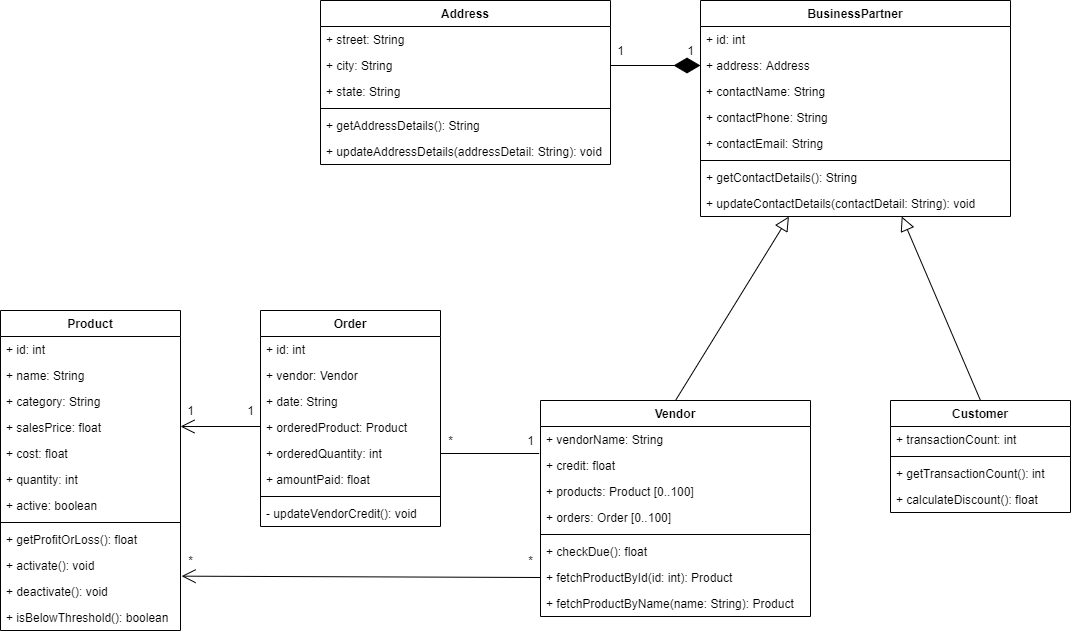

The diagram above was exported from draw.io. Its source (the exported page's mxGraphModel, read from the mxfile embedded in the PNG):
<mxGraphModel dx="1108" dy="1651" grid="1" gridSize="10" guides="1" tooltips="1" connect="1" arrows="1" fold="1" page="1" pageScale="1" pageWidth="827" pageHeight="1169" math="0" shadow="0">
  <root>
    <mxCell id="0" />
    <mxCell id="1" parent="0" />
    <mxCell id="fbQUe3Yp5nzjCFqMc9XD-2" value="Product" style="swimlane;fontStyle=1;align=center;verticalAlign=top;childLayout=stackLayout;horizontal=1;startSize=26;horizontalStack=0;resizeParent=1;resizeParentMax=0;resizeLast=0;collapsible=1;marginBottom=0;" parent="1" vertex="1">
      <mxGeometry x="110" y="30" width="180" height="320" as="geometry">
        <mxRectangle x="200" y="120" width="80" height="26" as="alternateBounds" />
      </mxGeometry>
    </mxCell>
    <mxCell id="fbQUe3Yp5nzjCFqMc9XD-3" value="+ id: int" style="text;strokeColor=none;fillColor=none;align=left;verticalAlign=top;spacingLeft=4;spacingRight=4;overflow=hidden;rotatable=0;points=[[0,0.5],[1,0.5]];portConstraint=eastwest;" parent="fbQUe3Yp5nzjCFqMc9XD-2" vertex="1">
      <mxGeometry y="26" width="180" height="26" as="geometry" />
    </mxCell>
    <mxCell id="fbQUe3Yp5nzjCFqMc9XD-6" value="+ name: String" style="text;strokeColor=none;fillColor=none;align=left;verticalAlign=top;spacingLeft=4;spacingRight=4;overflow=hidden;rotatable=0;points=[[0,0.5],[1,0.5]];portConstraint=eastwest;" parent="fbQUe3Yp5nzjCFqMc9XD-2" vertex="1">
      <mxGeometry y="52" width="180" height="26" as="geometry" />
    </mxCell>
    <mxCell id="fbQUe3Yp5nzjCFqMc9XD-7" value="+ category: String" style="text;strokeColor=none;fillColor=none;align=left;verticalAlign=top;spacingLeft=4;spacingRight=4;overflow=hidden;rotatable=0;points=[[0,0.5],[1,0.5]];portConstraint=eastwest;" parent="fbQUe3Yp5nzjCFqMc9XD-2" vertex="1">
      <mxGeometry y="78" width="180" height="26" as="geometry" />
    </mxCell>
    <mxCell id="fbQUe3Yp5nzjCFqMc9XD-8" value="+ salesPrice: float" style="text;strokeColor=none;fillColor=none;align=left;verticalAlign=top;spacingLeft=4;spacingRight=4;overflow=hidden;rotatable=0;points=[[0,0.5],[1,0.5]];portConstraint=eastwest;" parent="fbQUe3Yp5nzjCFqMc9XD-2" vertex="1">
      <mxGeometry y="104" width="180" height="26" as="geometry" />
    </mxCell>
    <mxCell id="fbQUe3Yp5nzjCFqMc9XD-9" value="+ cost: float" style="text;strokeColor=none;fillColor=none;align=left;verticalAlign=top;spacingLeft=4;spacingRight=4;overflow=hidden;rotatable=0;points=[[0,0.5],[1,0.5]];portConstraint=eastwest;" parent="fbQUe3Yp5nzjCFqMc9XD-2" vertex="1">
      <mxGeometry y="130" width="180" height="26" as="geometry" />
    </mxCell>
    <mxCell id="fbQUe3Yp5nzjCFqMc9XD-10" value="+ quantity: int" style="text;strokeColor=none;fillColor=none;align=left;verticalAlign=top;spacingLeft=4;spacingRight=4;overflow=hidden;rotatable=0;points=[[0,0.5],[1,0.5]];portConstraint=eastwest;" parent="fbQUe3Yp5nzjCFqMc9XD-2" vertex="1">
      <mxGeometry y="156" width="180" height="26" as="geometry" />
    </mxCell>
    <mxCell id="fbQUe3Yp5nzjCFqMc9XD-11" value="+ active: boolean" style="text;strokeColor=none;fillColor=none;align=left;verticalAlign=top;spacingLeft=4;spacingRight=4;overflow=hidden;rotatable=0;points=[[0,0.5],[1,0.5]];portConstraint=eastwest;" parent="fbQUe3Yp5nzjCFqMc9XD-2" vertex="1">
      <mxGeometry y="182" width="180" height="26" as="geometry" />
    </mxCell>
    <mxCell id="fbQUe3Yp5nzjCFqMc9XD-4" value="" style="line;strokeWidth=1;fillColor=none;align=left;verticalAlign=middle;spacingTop=-1;spacingLeft=3;spacingRight=3;rotatable=0;labelPosition=right;points=[];portConstraint=eastwest;" parent="fbQUe3Yp5nzjCFqMc9XD-2" vertex="1">
      <mxGeometry y="208" width="180" height="8" as="geometry" />
    </mxCell>
    <mxCell id="fbQUe3Yp5nzjCFqMc9XD-5" value="+ getProfitOrLoss(): float" style="text;strokeColor=none;fillColor=none;align=left;verticalAlign=top;spacingLeft=4;spacingRight=4;overflow=hidden;rotatable=0;points=[[0,0.5],[1,0.5]];portConstraint=eastwest;" parent="fbQUe3Yp5nzjCFqMc9XD-2" vertex="1">
      <mxGeometry y="216" width="180" height="26" as="geometry" />
    </mxCell>
    <mxCell id="fbQUe3Yp5nzjCFqMc9XD-12" value="+ activate(): void" style="text;strokeColor=none;fillColor=none;align=left;verticalAlign=top;spacingLeft=4;spacingRight=4;overflow=hidden;rotatable=0;points=[[0,0.5],[1,0.5]];portConstraint=eastwest;" parent="fbQUe3Yp5nzjCFqMc9XD-2" vertex="1">
      <mxGeometry y="242" width="180" height="26" as="geometry" />
    </mxCell>
    <mxCell id="fbQUe3Yp5nzjCFqMc9XD-13" value="+ deactivate(): void" style="text;strokeColor=none;fillColor=none;align=left;verticalAlign=top;spacingLeft=4;spacingRight=4;overflow=hidden;rotatable=0;points=[[0,0.5],[1,0.5]];portConstraint=eastwest;" parent="fbQUe3Yp5nzjCFqMc9XD-2" vertex="1">
      <mxGeometry y="268" width="180" height="26" as="geometry" />
    </mxCell>
    <mxCell id="fbQUe3Yp5nzjCFqMc9XD-14" value="+ isBelowThreshold(): boolean" style="text;strokeColor=none;fillColor=none;align=left;verticalAlign=top;spacingLeft=4;spacingRight=4;overflow=hidden;rotatable=0;points=[[0,0.5],[1,0.5]];portConstraint=eastwest;" parent="fbQUe3Yp5nzjCFqMc9XD-2" vertex="1">
      <mxGeometry y="294" width="180" height="26" as="geometry" />
    </mxCell>
    <mxCell id="C2fPwORqapMJ2270VnLa-13" value="" style="endArrow=open;endFill=1;endSize=12;html=1;exitX=0;exitY=0.5;exitDx=0;exitDy=0;entryX=1.006;entryY=-0.09;entryDx=0;entryDy=0;entryPerimeter=0;" parent="1" source="fbQUe3Yp5nzjCFqMc9XD-65" target="fbQUe3Yp5nzjCFqMc9XD-13" edge="1">
      <mxGeometry width="160" relative="1" as="geometry">
        <mxPoint x="360" y="390" as="sourcePoint" />
        <mxPoint x="272" y="297" as="targetPoint" />
      </mxGeometry>
    </mxCell>
    <mxCell id="C2fPwORqapMJ2270VnLa-14" value="" style="edgeStyle=elbowEdgeStyle;html=1;endArrow=none;elbow=vertical;exitX=1;exitY=0.5;exitDx=0;exitDy=0;entryX=-0.005;entryY=0.013;entryDx=0;entryDy=0;entryPerimeter=0;" parent="1" source="fbQUe3Yp5nzjCFqMc9XD-20" target="fbQUe3Yp5nzjCFqMc9XD-63" edge="1">
      <mxGeometry width="160" relative="1" as="geometry">
        <mxPoint x="400" y="450" as="sourcePoint" />
        <mxPoint x="610.0000000000002" y="159" as="targetPoint" />
      </mxGeometry>
    </mxCell>
    <mxCell id="C2fPwORqapMJ2270VnLa-15" value="1" style="text;html=1;align=center;verticalAlign=middle;resizable=0;points=[];autosize=1;" parent="1" vertex="1">
      <mxGeometry x="290" y="120" width="20" height="20" as="geometry" />
    </mxCell>
    <mxCell id="C2fPwORqapMJ2270VnLa-16" value="1" style="text;html=1;align=center;verticalAlign=middle;resizable=0;points=[];autosize=1;" parent="1" vertex="1">
      <mxGeometry x="350" y="120" width="20" height="20" as="geometry" />
    </mxCell>
    <mxCell id="C2fPwORqapMJ2270VnLa-17" value="*" style="text;html=1;align=center;verticalAlign=middle;resizable=0;points=[];autosize=1;" parent="1" vertex="1">
      <mxGeometry x="290" y="270" width="20" height="20" as="geometry" />
    </mxCell>
    <mxCell id="C2fPwORqapMJ2270VnLa-18" value="*" style="text;html=1;align=center;verticalAlign=middle;resizable=0;points=[];autosize=1;" parent="1" vertex="1">
      <mxGeometry x="630" y="270" width="20" height="20" as="geometry" />
    </mxCell>
    <mxCell id="C2fPwORqapMJ2270VnLa-19" value="*" style="text;html=1;align=center;verticalAlign=middle;resizable=0;points=[];autosize=1;" parent="1" vertex="1">
      <mxGeometry x="550" y="150" width="20" height="20" as="geometry" />
    </mxCell>
    <mxCell id="C2fPwORqapMJ2270VnLa-20" value="1" style="text;html=1;align=center;verticalAlign=middle;resizable=0;points=[];autosize=1;" parent="1" vertex="1">
      <mxGeometry x="630" y="150" width="20" height="20" as="geometry" />
    </mxCell>
    <mxCell id="fbQUe3Yp5nzjCFqMc9XD-28" value="Customer" style="swimlane;fontStyle=1;align=center;verticalAlign=top;childLayout=stackLayout;horizontal=1;startSize=26;horizontalStack=0;resizeParent=1;resizeParentMax=0;resizeLast=0;collapsible=1;marginBottom=0;" parent="1" vertex="1">
      <mxGeometry x="1000" y="120" width="180" height="112" as="geometry">
        <mxRectangle x="200" y="120" width="80" height="26" as="alternateBounds" />
      </mxGeometry>
    </mxCell>
    <mxCell id="fbQUe3Yp5nzjCFqMc9XD-44" value="+ transactionCount: int" style="text;strokeColor=none;fillColor=none;align=left;verticalAlign=top;spacingLeft=4;spacingRight=4;overflow=hidden;rotatable=0;points=[[0,0.5],[1,0.5]];portConstraint=eastwest;" parent="fbQUe3Yp5nzjCFqMc9XD-28" vertex="1">
      <mxGeometry y="26" width="180" height="26" as="geometry" />
    </mxCell>
    <mxCell id="fbQUe3Yp5nzjCFqMc9XD-36" value="" style="line;strokeWidth=1;fillColor=none;align=left;verticalAlign=middle;spacingTop=-1;spacingLeft=3;spacingRight=3;rotatable=0;labelPosition=right;points=[];portConstraint=eastwest;" parent="fbQUe3Yp5nzjCFqMc9XD-28" vertex="1">
      <mxGeometry y="52" width="180" height="8" as="geometry" />
    </mxCell>
    <mxCell id="fbQUe3Yp5nzjCFqMc9XD-45" value="+ getTransactionCount(): int" style="text;strokeColor=none;fillColor=none;align=left;verticalAlign=top;spacingLeft=4;spacingRight=4;overflow=hidden;rotatable=0;points=[[0,0.5],[1,0.5]];portConstraint=eastwest;" parent="fbQUe3Yp5nzjCFqMc9XD-28" vertex="1">
      <mxGeometry y="60" width="180" height="26" as="geometry" />
    </mxCell>
    <mxCell id="fbQUe3Yp5nzjCFqMc9XD-46" value="+ calculateDiscount(): float" style="text;strokeColor=none;fillColor=none;align=left;verticalAlign=top;spacingLeft=4;spacingRight=4;overflow=hidden;rotatable=0;points=[[0,0.5],[1,0.5]];portConstraint=eastwest;" parent="fbQUe3Yp5nzjCFqMc9XD-28" vertex="1">
      <mxGeometry y="86" width="180" height="26" as="geometry" />
    </mxCell>
    <mxCell id="C2fPwORqapMJ2270VnLa-21" value="BusinessPartner" style="swimlane;fontStyle=1;align=center;verticalAlign=top;childLayout=stackLayout;horizontal=1;startSize=26;horizontalStack=0;resizeParent=1;resizeParentMax=0;resizeLast=0;collapsible=1;marginBottom=0;" parent="1" vertex="1">
      <mxGeometry x="810" y="-280" width="310" height="216" as="geometry">
        <mxRectangle x="200" y="120" width="80" height="26" as="alternateBounds" />
      </mxGeometry>
    </mxCell>
    <mxCell id="C2fPwORqapMJ2270VnLa-22" value="+ id: int" style="text;strokeColor=none;fillColor=none;align=left;verticalAlign=top;spacingLeft=4;spacingRight=4;overflow=hidden;rotatable=0;points=[[0,0.5],[1,0.5]];portConstraint=eastwest;" parent="C2fPwORqapMJ2270VnLa-21" vertex="1">
      <mxGeometry y="26" width="310" height="26" as="geometry" />
    </mxCell>
    <mxCell id="C2fPwORqapMJ2270VnLa-60" value="+ address: Address" style="text;strokeColor=none;fillColor=none;align=left;verticalAlign=top;spacingLeft=4;spacingRight=4;overflow=hidden;rotatable=0;points=[[0,0.5],[1,0.5]];portConstraint=eastwest;" parent="C2fPwORqapMJ2270VnLa-21" vertex="1">
      <mxGeometry y="52" width="310" height="26" as="geometry" />
    </mxCell>
    <mxCell id="C2fPwORqapMJ2270VnLa-23" value="+ contactName: String" style="text;strokeColor=none;fillColor=none;align=left;verticalAlign=top;spacingLeft=4;spacingRight=4;overflow=hidden;rotatable=0;points=[[0,0.5],[1,0.5]];portConstraint=eastwest;" parent="C2fPwORqapMJ2270VnLa-21" vertex="1">
      <mxGeometry y="78" width="310" height="26" as="geometry" />
    </mxCell>
    <mxCell id="C2fPwORqapMJ2270VnLa-24" value="+ contactPhone: String" style="text;strokeColor=none;fillColor=none;align=left;verticalAlign=top;spacingLeft=4;spacingRight=4;overflow=hidden;rotatable=0;points=[[0,0.5],[1,0.5]];portConstraint=eastwest;" parent="C2fPwORqapMJ2270VnLa-21" vertex="1">
      <mxGeometry y="104" width="310" height="26" as="geometry" />
    </mxCell>
    <mxCell id="C2fPwORqapMJ2270VnLa-25" value="+ contactEmail: String" style="text;strokeColor=none;fillColor=none;align=left;verticalAlign=top;spacingLeft=4;spacingRight=4;overflow=hidden;rotatable=0;points=[[0,0.5],[1,0.5]];portConstraint=eastwest;" parent="C2fPwORqapMJ2270VnLa-21" vertex="1">
      <mxGeometry y="130" width="310" height="26" as="geometry" />
    </mxCell>
    <mxCell id="C2fPwORqapMJ2270VnLa-30" value="" style="line;strokeWidth=1;fillColor=none;align=left;verticalAlign=middle;spacingTop=-1;spacingLeft=3;spacingRight=3;rotatable=0;labelPosition=right;points=[];portConstraint=eastwest;" parent="C2fPwORqapMJ2270VnLa-21" vertex="1">
      <mxGeometry y="156" width="310" height="8" as="geometry" />
    </mxCell>
    <mxCell id="C2fPwORqapMJ2270VnLa-31" value="+ getContactDetails(): String" style="text;strokeColor=none;fillColor=none;align=left;verticalAlign=top;spacingLeft=4;spacingRight=4;overflow=hidden;rotatable=0;points=[[0,0.5],[1,0.5]];portConstraint=eastwest;" parent="C2fPwORqapMJ2270VnLa-21" vertex="1">
      <mxGeometry y="164" width="310" height="26" as="geometry" />
    </mxCell>
    <mxCell id="C2fPwORqapMJ2270VnLa-33" value="+ updateContactDetails(contactDetail: String): void" style="text;strokeColor=none;fillColor=none;align=left;verticalAlign=top;spacingLeft=4;spacingRight=4;overflow=hidden;rotatable=0;points=[[0,0.5],[1,0.5]];portConstraint=eastwest;" parent="C2fPwORqapMJ2270VnLa-21" vertex="1">
      <mxGeometry y="190" width="310" height="26" as="geometry" />
    </mxCell>
    <mxCell id="C2fPwORqapMJ2270VnLa-37" value="" style="edgeStyle=none;html=1;endSize=12;endArrow=block;endFill=0;exitX=0.5;exitY=0;exitDx=0;exitDy=0;" parent="1" source="fbQUe3Yp5nzjCFqMc9XD-47" target="C2fPwORqapMJ2270VnLa-21" edge="1">
      <mxGeometry width="160" relative="1" as="geometry">
        <mxPoint x="600" y="-40" as="sourcePoint" />
        <mxPoint x="760" y="-40" as="targetPoint" />
      </mxGeometry>
    </mxCell>
    <mxCell id="C2fPwORqapMJ2270VnLa-38" value="" style="edgeStyle=none;html=1;endSize=12;endArrow=block;endFill=0;exitX=0.5;exitY=0;exitDx=0;exitDy=0;" parent="1" source="fbQUe3Yp5nzjCFqMc9XD-28" target="C2fPwORqapMJ2270VnLa-21" edge="1">
      <mxGeometry width="160" relative="1" as="geometry">
        <mxPoint x="775" y="130" as="sourcePoint" />
        <mxPoint x="947.0430107526881" y="50" as="targetPoint" />
      </mxGeometry>
    </mxCell>
    <mxCell id="fbQUe3Yp5nzjCFqMc9XD-47" value="Vendor" style="swimlane;fontStyle=1;align=center;verticalAlign=top;childLayout=stackLayout;horizontal=1;startSize=26;horizontalStack=0;resizeParent=1;resizeParentMax=0;resizeLast=0;collapsible=1;marginBottom=0;" parent="1" vertex="1">
      <mxGeometry x="650" y="120" width="270" height="216" as="geometry">
        <mxRectangle x="200" y="120" width="80" height="26" as="alternateBounds" />
      </mxGeometry>
    </mxCell>
    <mxCell id="fbQUe3Yp5nzjCFqMc9XD-55" value="+ vendorName: String" style="text;strokeColor=none;fillColor=none;align=left;verticalAlign=top;spacingLeft=4;spacingRight=4;overflow=hidden;rotatable=0;points=[[0,0.5],[1,0.5]];portConstraint=eastwest;" parent="fbQUe3Yp5nzjCFqMc9XD-47" vertex="1">
      <mxGeometry y="26" width="270" height="26" as="geometry" />
    </mxCell>
    <mxCell id="fbQUe3Yp5nzjCFqMc9XD-63" value="+ credit: float" style="text;strokeColor=none;fillColor=none;align=left;verticalAlign=top;spacingLeft=4;spacingRight=4;overflow=hidden;rotatable=0;points=[[0,0.5],[1,0.5]];portConstraint=eastwest;" parent="fbQUe3Yp5nzjCFqMc9XD-47" vertex="1">
      <mxGeometry y="52" width="270" height="26" as="geometry" />
    </mxCell>
    <mxCell id="fbQUe3Yp5nzjCFqMc9XD-64" value="+ products: Product [0..100]" style="text;strokeColor=none;fillColor=none;align=left;verticalAlign=top;spacingLeft=4;spacingRight=4;overflow=hidden;rotatable=0;points=[[0,0.5],[1,0.5]];portConstraint=eastwest;" parent="fbQUe3Yp5nzjCFqMc9XD-47" vertex="1">
      <mxGeometry y="78" width="270" height="26" as="geometry" />
    </mxCell>
    <mxCell id="C2fPwORqapMJ2270VnLa-12" value="+ orders: Order [0..100]" style="text;strokeColor=none;fillColor=none;align=left;verticalAlign=top;spacingLeft=4;spacingRight=4;overflow=hidden;rotatable=0;points=[[0,0.5],[1,0.5]];portConstraint=eastwest;" parent="fbQUe3Yp5nzjCFqMc9XD-47" vertex="1">
      <mxGeometry y="104" width="270" height="26" as="geometry" />
    </mxCell>
    <mxCell id="fbQUe3Yp5nzjCFqMc9XD-56" value="" style="line;strokeWidth=1;fillColor=none;align=left;verticalAlign=middle;spacingTop=-1;spacingLeft=3;spacingRight=3;rotatable=0;labelPosition=right;points=[];portConstraint=eastwest;" parent="fbQUe3Yp5nzjCFqMc9XD-47" vertex="1">
      <mxGeometry y="130" width="270" height="8" as="geometry" />
    </mxCell>
    <mxCell id="fbQUe3Yp5nzjCFqMc9XD-61" value="+ checkDue(): float" style="text;strokeColor=none;fillColor=none;align=left;verticalAlign=top;spacingLeft=4;spacingRight=4;overflow=hidden;rotatable=0;points=[[0,0.5],[1,0.5]];portConstraint=eastwest;" parent="fbQUe3Yp5nzjCFqMc9XD-47" vertex="1">
      <mxGeometry y="138" width="270" height="26" as="geometry" />
    </mxCell>
    <mxCell id="fbQUe3Yp5nzjCFqMc9XD-65" value="+ fetchProductById(id: int): Product" style="text;strokeColor=none;fillColor=none;align=left;verticalAlign=top;spacingLeft=4;spacingRight=4;overflow=hidden;rotatable=0;points=[[0,0.5],[1,0.5]];portConstraint=eastwest;" parent="fbQUe3Yp5nzjCFqMc9XD-47" vertex="1">
      <mxGeometry y="164" width="270" height="26" as="geometry" />
    </mxCell>
    <mxCell id="fbQUe3Yp5nzjCFqMc9XD-66" value="+ fetchProductByName(name: String): Product" style="text;strokeColor=none;fillColor=none;align=left;verticalAlign=top;spacingLeft=4;spacingRight=4;overflow=hidden;rotatable=0;points=[[0,0.5],[1,0.5]];portConstraint=eastwest;" parent="fbQUe3Yp5nzjCFqMc9XD-47" vertex="1">
      <mxGeometry y="190" width="270" height="26" as="geometry" />
    </mxCell>
    <mxCell id="C2fPwORqapMJ2270VnLa-52" value="Address" style="swimlane;fontStyle=1;align=center;verticalAlign=top;childLayout=stackLayout;horizontal=1;startSize=26;horizontalStack=0;resizeParent=1;resizeParentMax=0;resizeLast=0;collapsible=1;marginBottom=0;" parent="1" vertex="1">
      <mxGeometry x="430" y="-280" width="290" height="164" as="geometry">
        <mxRectangle x="200" y="120" width="80" height="26" as="alternateBounds" />
      </mxGeometry>
    </mxCell>
    <mxCell id="C2fPwORqapMJ2270VnLa-26" value="+ street: String" style="text;strokeColor=none;fillColor=none;align=left;verticalAlign=top;spacingLeft=4;spacingRight=4;overflow=hidden;rotatable=0;points=[[0,0.5],[1,0.5]];portConstraint=eastwest;" parent="C2fPwORqapMJ2270VnLa-52" vertex="1">
      <mxGeometry y="26" width="290" height="26" as="geometry" />
    </mxCell>
    <mxCell id="C2fPwORqapMJ2270VnLa-27" value="+ city: String" style="text;strokeColor=none;fillColor=none;align=left;verticalAlign=top;spacingLeft=4;spacingRight=4;overflow=hidden;rotatable=0;points=[[0,0.5],[1,0.5]];portConstraint=eastwest;" parent="C2fPwORqapMJ2270VnLa-52" vertex="1">
      <mxGeometry y="52" width="290" height="26" as="geometry" />
    </mxCell>
    <mxCell id="C2fPwORqapMJ2270VnLa-28" value="+ state: String" style="text;strokeColor=none;fillColor=none;align=left;verticalAlign=top;spacingLeft=4;spacingRight=4;overflow=hidden;rotatable=0;points=[[0,0.5],[1,0.5]];portConstraint=eastwest;" parent="C2fPwORqapMJ2270VnLa-52" vertex="1">
      <mxGeometry y="78" width="290" height="26" as="geometry" />
    </mxCell>
    <mxCell id="C2fPwORqapMJ2270VnLa-54" value="" style="line;strokeWidth=1;fillColor=none;align=left;verticalAlign=middle;spacingTop=-1;spacingLeft=3;spacingRight=3;rotatable=0;labelPosition=right;points=[];portConstraint=eastwest;" parent="C2fPwORqapMJ2270VnLa-52" vertex="1">
      <mxGeometry y="104" width="290" height="8" as="geometry" />
    </mxCell>
    <mxCell id="C2fPwORqapMJ2270VnLa-32" value="+ getAddressDetails(): String" style="text;strokeColor=none;fillColor=none;align=left;verticalAlign=top;spacingLeft=4;spacingRight=4;overflow=hidden;rotatable=0;points=[[0,0.5],[1,0.5]];portConstraint=eastwest;" parent="C2fPwORqapMJ2270VnLa-52" vertex="1">
      <mxGeometry y="112" width="290" height="26" as="geometry" />
    </mxCell>
    <mxCell id="C2fPwORqapMJ2270VnLa-34" value="+ updateAddressDetails(addressDetail: String): void" style="text;strokeColor=none;fillColor=none;align=left;verticalAlign=top;spacingLeft=4;spacingRight=4;overflow=hidden;rotatable=0;points=[[0,0.5],[1,0.5]];portConstraint=eastwest;" parent="C2fPwORqapMJ2270VnLa-52" vertex="1">
      <mxGeometry y="138" width="290" height="26" as="geometry" />
    </mxCell>
    <mxCell id="C2fPwORqapMJ2270VnLa-57" value="" style="endArrow=diamondThin;endFill=1;endSize=24;html=1;exitX=1;exitY=0.5;exitDx=0;exitDy=0;entryX=0;entryY=0.5;entryDx=0;entryDy=0;" parent="1" source="C2fPwORqapMJ2270VnLa-27" target="C2fPwORqapMJ2270VnLa-60" edge="1">
      <mxGeometry width="160" relative="1" as="geometry">
        <mxPoint x="560" y="-50" as="sourcePoint" />
        <mxPoint x="720" y="-50" as="targetPoint" />
      </mxGeometry>
    </mxCell>
    <mxCell id="C2fPwORqapMJ2270VnLa-58" value="1" style="text;html=1;align=center;verticalAlign=middle;resizable=0;points=[];autosize=1;" parent="1" vertex="1">
      <mxGeometry x="720" y="-240" width="20" height="20" as="geometry" />
    </mxCell>
    <mxCell id="C2fPwORqapMJ2270VnLa-59" value="1" style="text;html=1;align=center;verticalAlign=middle;resizable=0;points=[];autosize=1;" parent="1" vertex="1">
      <mxGeometry x="790" y="-240" width="20" height="20" as="geometry" />
    </mxCell>
    <mxCell id="fbQUe3Yp5nzjCFqMc9XD-15" value="Order" style="swimlane;fontStyle=1;align=center;verticalAlign=top;childLayout=stackLayout;horizontal=1;startSize=26;horizontalStack=0;resizeParent=1;resizeParentMax=0;resizeLast=0;collapsible=1;marginBottom=0;" parent="1" vertex="1">
      <mxGeometry x="370" y="30" width="180" height="216" as="geometry">
        <mxRectangle x="200" y="120" width="80" height="26" as="alternateBounds" />
      </mxGeometry>
    </mxCell>
    <mxCell id="fbQUe3Yp5nzjCFqMc9XD-16" value="+ id: int" style="text;strokeColor=none;fillColor=none;align=left;verticalAlign=top;spacingLeft=4;spacingRight=4;overflow=hidden;rotatable=0;points=[[0,0.5],[1,0.5]];portConstraint=eastwest;" parent="fbQUe3Yp5nzjCFqMc9XD-15" vertex="1">
      <mxGeometry y="26" width="180" height="26" as="geometry" />
    </mxCell>
    <mxCell id="fbQUe3Yp5nzjCFqMc9XD-17" value="+ vendor: Vendor" style="text;strokeColor=none;fillColor=none;align=left;verticalAlign=top;spacingLeft=4;spacingRight=4;overflow=hidden;rotatable=0;points=[[0,0.5],[1,0.5]];portConstraint=eastwest;" parent="fbQUe3Yp5nzjCFqMc9XD-15" vertex="1">
      <mxGeometry y="52" width="180" height="26" as="geometry" />
    </mxCell>
    <mxCell id="fbQUe3Yp5nzjCFqMc9XD-18" value="+ date: String" style="text;strokeColor=none;fillColor=none;align=left;verticalAlign=top;spacingLeft=4;spacingRight=4;overflow=hidden;rotatable=0;points=[[0,0.5],[1,0.5]];portConstraint=eastwest;" parent="fbQUe3Yp5nzjCFqMc9XD-15" vertex="1">
      <mxGeometry y="78" width="180" height="26" as="geometry" />
    </mxCell>
    <mxCell id="fbQUe3Yp5nzjCFqMc9XD-19" value="+ orderedProduct: Product" style="text;strokeColor=none;fillColor=none;align=left;verticalAlign=top;spacingLeft=4;spacingRight=4;overflow=hidden;rotatable=0;points=[[0,0.5],[1,0.5]];portConstraint=eastwest;" parent="fbQUe3Yp5nzjCFqMc9XD-15" vertex="1">
      <mxGeometry y="104" width="180" height="26" as="geometry" />
    </mxCell>
    <mxCell id="2X2whRvWKulbB1LvdIQl-1" value="" style="endArrow=open;endFill=1;endSize=12;html=1;" parent="fbQUe3Yp5nzjCFqMc9XD-15" edge="1">
      <mxGeometry width="160" relative="1" as="geometry">
        <mxPoint y="116" as="sourcePoint" />
        <mxPoint x="-80" y="116" as="targetPoint" />
      </mxGeometry>
    </mxCell>
    <mxCell id="fbQUe3Yp5nzjCFqMc9XD-20" value="+ orderedQuantity: int" style="text;strokeColor=none;fillColor=none;align=left;verticalAlign=top;spacingLeft=4;spacingRight=4;overflow=hidden;rotatable=0;points=[[0,0.5],[1,0.5]];portConstraint=eastwest;" parent="fbQUe3Yp5nzjCFqMc9XD-15" vertex="1">
      <mxGeometry y="130" width="180" height="26" as="geometry" />
    </mxCell>
    <mxCell id="fbQUe3Yp5nzjCFqMc9XD-21" value="+ amountPaid: float" style="text;strokeColor=none;fillColor=none;align=left;verticalAlign=top;spacingLeft=4;spacingRight=4;overflow=hidden;rotatable=0;points=[[0,0.5],[1,0.5]];portConstraint=eastwest;" parent="fbQUe3Yp5nzjCFqMc9XD-15" vertex="1">
      <mxGeometry y="156" width="180" height="26" as="geometry" />
    </mxCell>
    <mxCell id="fbQUe3Yp5nzjCFqMc9XD-23" value="" style="line;strokeWidth=1;fillColor=none;align=left;verticalAlign=middle;spacingTop=-1;spacingLeft=3;spacingRight=3;rotatable=0;labelPosition=right;points=[];portConstraint=eastwest;" parent="fbQUe3Yp5nzjCFqMc9XD-15" vertex="1">
      <mxGeometry y="182" width="180" height="8" as="geometry" />
    </mxCell>
    <mxCell id="fbQUe3Yp5nzjCFqMc9XD-24" value="- updateVendorCredit(): void" style="text;strokeColor=none;fillColor=none;align=left;verticalAlign=top;spacingLeft=4;spacingRight=4;overflow=hidden;rotatable=0;points=[[0,0.5],[1,0.5]];portConstraint=eastwest;" parent="fbQUe3Yp5nzjCFqMc9XD-15" vertex="1">
      <mxGeometry y="190" width="180" height="26" as="geometry" />
    </mxCell>
  </root>
</mxGraphModel>